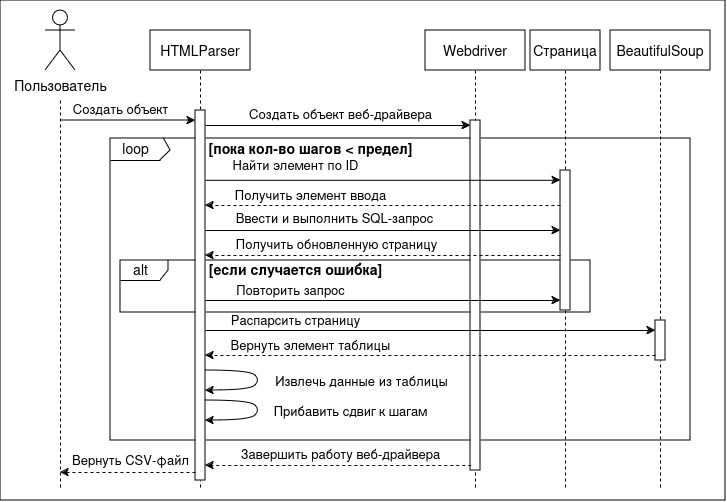

The diagram above was exported from draw.io. Its source (the exported page's mxGraphModel, read from the mxfile embedded in the PNG):
<mxGraphModel dx="1572" dy="1918" grid="1" gridSize="10" guides="1" tooltips="1" connect="1" arrows="1" fold="1" page="1" pageScale="1" pageWidth="850" pageHeight="1100" math="0" shadow="0">
  <root>
    <mxCell id="0" />
    <mxCell id="1" parent="0" />
    <mxCell id="OjqnwudOquqmidhhoaJj-80" value="" style="whiteSpace=wrap;html=1;" vertex="1" parent="1">
      <mxGeometry x="15" y="-10" width="725" height="500" as="geometry" />
    </mxCell>
    <mxCell id="OjqnwudOquqmidhhoaJj-22" value="" style="whiteSpace=wrap;html=1;fontSize=14;" vertex="1" parent="1">
      <mxGeometry x="125" y="128" width="580" height="302" as="geometry" />
    </mxCell>
    <mxCell id="OjqnwudOquqmidhhoaJj-40" value="" style="whiteSpace=wrap;html=1;fontSize=14;" vertex="1" parent="1">
      <mxGeometry x="135" y="250" width="470" height="52" as="geometry" />
    </mxCell>
    <mxCell id="aM9ryv3xv72pqoxQDRHE-1" value="HTMLParser" style="shape=umlLifeline;perimeter=lifelinePerimeter;whiteSpace=wrap;html=1;container=0;dropTarget=0;collapsible=0;recursiveResize=0;outlineConnect=0;portConstraint=eastwest;newEdgeStyle={&quot;edgeStyle&quot;:&quot;elbowEdgeStyle&quot;,&quot;elbow&quot;:&quot;vertical&quot;,&quot;curved&quot;:0,&quot;rounded&quot;:0};size=40;fontSize=14;" parent="1" vertex="1">
      <mxGeometry x="165" y="20" width="100" height="460" as="geometry" />
    </mxCell>
    <mxCell id="aM9ryv3xv72pqoxQDRHE-2" value="" style="html=1;points=[];perimeter=orthogonalPerimeter;outlineConnect=0;targetShapes=umlLifeline;portConstraint=eastwest;newEdgeStyle={&quot;edgeStyle&quot;:&quot;elbowEdgeStyle&quot;,&quot;elbow&quot;:&quot;vertical&quot;,&quot;curved&quot;:0,&quot;rounded&quot;:0};fontSize=14;" parent="aM9ryv3xv72pqoxQDRHE-1" vertex="1">
      <mxGeometry x="45" y="80" width="10" height="370" as="geometry" />
    </mxCell>
    <mxCell id="OjqnwudOquqmidhhoaJj-64" value="" style="edgeStyle=none;orthogonalLoop=1;jettySize=auto;html=1;rounded=0;curved=1;fontSize=14;" edge="1" parent="aM9ryv3xv72pqoxQDRHE-1">
      <mxGeometry width="80" relative="1" as="geometry">
        <mxPoint x="55" y="340" as="sourcePoint" />
        <mxPoint x="55" y="360" as="targetPoint" />
        <Array as="points">
          <mxPoint x="100" y="340" />
          <mxPoint x="110" y="350" />
          <mxPoint x="100" y="360" />
        </Array>
      </mxGeometry>
    </mxCell>
    <mxCell id="aM9ryv3xv72pqoxQDRHE-5" value="Webdriver" style="shape=umlLifeline;perimeter=lifelinePerimeter;whiteSpace=wrap;html=1;container=0;dropTarget=0;collapsible=0;recursiveResize=0;outlineConnect=0;portConstraint=eastwest;newEdgeStyle={&quot;edgeStyle&quot;:&quot;elbowEdgeStyle&quot;,&quot;elbow&quot;:&quot;vertical&quot;,&quot;curved&quot;:0,&quot;rounded&quot;:0};fontSize=14;" parent="1" vertex="1">
      <mxGeometry x="440" y="20" width="100" height="460" as="geometry" />
    </mxCell>
    <mxCell id="aM9ryv3xv72pqoxQDRHE-6" value="" style="html=1;points=[];perimeter=orthogonalPerimeter;outlineConnect=0;targetShapes=umlLifeline;portConstraint=eastwest;newEdgeStyle={&quot;edgeStyle&quot;:&quot;elbowEdgeStyle&quot;,&quot;elbow&quot;:&quot;vertical&quot;,&quot;curved&quot;:0,&quot;rounded&quot;:0};fontSize=14;" parent="aM9ryv3xv72pqoxQDRHE-5" vertex="1">
      <mxGeometry x="45" y="90" width="10" height="350" as="geometry" />
    </mxCell>
    <mxCell id="OjqnwudOquqmidhhoaJj-1" value="Страница" style="shape=umlLifeline;perimeter=lifelinePerimeter;whiteSpace=wrap;html=1;container=0;dropTarget=0;collapsible=0;recursiveResize=0;outlineConnect=0;portConstraint=eastwest;newEdgeStyle={&quot;edgeStyle&quot;:&quot;elbowEdgeStyle&quot;,&quot;elbow&quot;:&quot;vertical&quot;,&quot;curved&quot;:0,&quot;rounded&quot;:0};fontSize=14;" vertex="1" parent="1">
      <mxGeometry x="545" y="20" width="70" height="460" as="geometry" />
    </mxCell>
    <mxCell id="OjqnwudOquqmidhhoaJj-2" value="" style="html=1;points=[];perimeter=orthogonalPerimeter;outlineConnect=0;targetShapes=umlLifeline;portConstraint=eastwest;newEdgeStyle={&quot;edgeStyle&quot;:&quot;elbowEdgeStyle&quot;,&quot;elbow&quot;:&quot;vertical&quot;,&quot;curved&quot;:0,&quot;rounded&quot;:0};fontSize=14;" vertex="1" parent="OjqnwudOquqmidhhoaJj-1">
      <mxGeometry x="30" y="140" width="10" height="140" as="geometry" />
    </mxCell>
    <mxCell id="OjqnwudOquqmidhhoaJj-4" value="Пользователь" style="shape=umlActor;verticalLabelPosition=bottom;verticalAlign=top;html=1;outlineConnect=0;fontSize=14;" vertex="1" parent="1">
      <mxGeometry x="60" width="30" height="60" as="geometry" />
    </mxCell>
    <mxCell id="OjqnwudOquqmidhhoaJj-10" value="" style="edgeStyle=none;orthogonalLoop=1;jettySize=auto;html=1;rounded=0;endArrow=none;endFill=0;dashed=1;fontSize=14;" edge="1" parent="1">
      <mxGeometry width="80" relative="1" as="geometry">
        <mxPoint x="75" y="90" as="sourcePoint" />
        <mxPoint x="75" y="480" as="targetPoint" />
        <Array as="points" />
      </mxGeometry>
    </mxCell>
    <mxCell id="OjqnwudOquqmidhhoaJj-11" value="BeautifulSoup" style="shape=umlLifeline;perimeter=lifelinePerimeter;whiteSpace=wrap;html=1;container=0;dropTarget=0;collapsible=0;recursiveResize=0;outlineConnect=0;portConstraint=eastwest;newEdgeStyle={&quot;edgeStyle&quot;:&quot;elbowEdgeStyle&quot;,&quot;elbow&quot;:&quot;vertical&quot;,&quot;curved&quot;:0,&quot;rounded&quot;:0};fontSize=14;" vertex="1" parent="1">
      <mxGeometry x="625" y="20" width="100" height="460" as="geometry" />
    </mxCell>
    <mxCell id="OjqnwudOquqmidhhoaJj-12" value="" style="html=1;points=[];perimeter=orthogonalPerimeter;outlineConnect=0;targetShapes=umlLifeline;portConstraint=eastwest;newEdgeStyle={&quot;edgeStyle&quot;:&quot;elbowEdgeStyle&quot;,&quot;elbow&quot;:&quot;vertical&quot;,&quot;curved&quot;:0,&quot;rounded&quot;:0};fontSize=14;" vertex="1" parent="OjqnwudOquqmidhhoaJj-11">
      <mxGeometry x="45" y="290" width="10" height="40" as="geometry" />
    </mxCell>
    <mxCell id="OjqnwudOquqmidhhoaJj-14" value="" style="edgeStyle=none;orthogonalLoop=1;jettySize=auto;html=1;rounded=0;fontSize=14;" edge="1" parent="1" target="aM9ryv3xv72pqoxQDRHE-2">
      <mxGeometry width="80" relative="1" as="geometry">
        <mxPoint x="75" y="110" as="sourcePoint" />
        <mxPoint x="185" y="110" as="targetPoint" />
        <Array as="points">
          <mxPoint x="135" y="110" />
        </Array>
      </mxGeometry>
    </mxCell>
    <mxCell id="OjqnwudOquqmidhhoaJj-16" value="&lt;font style=&quot;font-size: 13px;&quot;&gt;Создать объект&lt;/font&gt;" style="text;html=1;align=center;verticalAlign=middle;resizable=0;points=[];autosize=1;strokeColor=none;fillColor=none;fontSize=13;" vertex="1" parent="1">
      <mxGeometry x="75" y="83" width="120" height="30" as="geometry" />
    </mxCell>
    <mxCell id="OjqnwudOquqmidhhoaJj-18" value="" style="edgeStyle=none;orthogonalLoop=1;jettySize=auto;html=1;rounded=0;fontSize=14;" edge="1" parent="1">
      <mxGeometry width="80" relative="1" as="geometry">
        <mxPoint x="220" y="115" as="sourcePoint" />
        <mxPoint x="485" y="115" as="targetPoint" />
        <Array as="points" />
      </mxGeometry>
    </mxCell>
    <mxCell id="OjqnwudOquqmidhhoaJj-19" value="&lt;font style=&quot;font-size: 13px;&quot;&gt;Создать объект веб-драйвера&lt;/font&gt;" style="text;html=1;align=center;verticalAlign=middle;resizable=0;points=[];autosize=1;strokeColor=none;fillColor=none;fontSize=13;" vertex="1" parent="1">
      <mxGeometry x="250" y="88" width="210" height="30" as="geometry" />
    </mxCell>
    <mxCell id="OjqnwudOquqmidhhoaJj-23" value="" style="edgeStyle=none;orthogonalLoop=1;jettySize=auto;html=1;rounded=0;endArrow=none;endFill=0;exitX=0;exitY=0.087;exitDx=0;exitDy=0;exitPerimeter=0;fontSize=14;" edge="1" parent="1">
      <mxGeometry width="80" relative="1" as="geometry">
        <mxPoint x="125" y="150.00399999999996" as="sourcePoint" />
        <mxPoint x="175" y="150" as="targetPoint" />
        <Array as="points" />
      </mxGeometry>
    </mxCell>
    <mxCell id="OjqnwudOquqmidhhoaJj-24" value="" style="edgeStyle=none;orthogonalLoop=1;jettySize=auto;html=1;rounded=0;exitX=0.092;exitY=0.001;exitDx=0;exitDy=0;exitPerimeter=0;endArrow=none;endFill=0;entryX=0.989;entryY=0.91;entryDx=0;entryDy=0;entryPerimeter=0;fontSize=14;" edge="1" parent="1" source="OjqnwudOquqmidhhoaJj-22" target="OjqnwudOquqmidhhoaJj-25">
      <mxGeometry width="80" relative="1" as="geometry">
        <mxPoint x="165" y="170" as="sourcePoint" />
        <mxPoint x="175" y="150" as="targetPoint" />
        <Array as="points">
          <mxPoint x="185" y="140" />
        </Array>
      </mxGeometry>
    </mxCell>
    <mxCell id="OjqnwudOquqmidhhoaJj-25" value="loop" style="text;html=1;align=center;verticalAlign=middle;resizable=0;points=[];autosize=1;strokeColor=none;fillColor=none;fontSize=14;" vertex="1" parent="1">
      <mxGeometry x="125" y="123" width="50" height="30" as="geometry" />
    </mxCell>
    <mxCell id="OjqnwudOquqmidhhoaJj-27" value="[пока кол-во шагов &amp;lt; предел]" style="text;html=1;align=center;verticalAlign=middle;resizable=0;points=[];autosize=1;strokeColor=none;fillColor=none;fontStyle=1;fontSize=14;" vertex="1" parent="1">
      <mxGeometry x="220" y="123" width="210" height="30" as="geometry" />
    </mxCell>
    <mxCell id="OjqnwudOquqmidhhoaJj-28" value="" style="edgeStyle=none;orthogonalLoop=1;jettySize=auto;html=1;rounded=0;fontSize=14;" edge="1" parent="1" target="OjqnwudOquqmidhhoaJj-2">
      <mxGeometry width="80" relative="1" as="geometry">
        <mxPoint x="220" y="169.79000000000002" as="sourcePoint" />
        <mxPoint x="410" y="169.79000000000002" as="targetPoint" />
        <Array as="points" />
      </mxGeometry>
    </mxCell>
    <mxCell id="OjqnwudOquqmidhhoaJj-29" value="&lt;font style=&quot;font-size: 13px;&quot;&gt;Найти элемент по ID&lt;/font&gt;" style="text;html=1;align=center;verticalAlign=middle;resizable=0;points=[];autosize=1;strokeColor=none;fillColor=none;fontSize=13;" vertex="1" parent="1">
      <mxGeometry x="235" y="139" width="150" height="30" as="geometry" />
    </mxCell>
    <mxCell id="OjqnwudOquqmidhhoaJj-30" value="" style="edgeStyle=none;orthogonalLoop=1;jettySize=auto;html=1;rounded=0;dashed=1;fontSize=14;" edge="1" parent="1" source="OjqnwudOquqmidhhoaJj-2">
      <mxGeometry width="80" relative="1" as="geometry">
        <mxPoint x="525" y="195" as="sourcePoint" />
        <mxPoint x="220" y="195" as="targetPoint" />
        <Array as="points" />
      </mxGeometry>
    </mxCell>
    <mxCell id="OjqnwudOquqmidhhoaJj-31" value="Получить элемент ввода " style="text;html=1;align=center;verticalAlign=middle;resizable=0;points=[];autosize=1;strokeColor=none;fillColor=none;fontSize=13;" vertex="1" parent="1">
      <mxGeometry x="240" y="169" width="170" height="30" as="geometry" />
    </mxCell>
    <mxCell id="OjqnwudOquqmidhhoaJj-36" value="" style="edgeStyle=none;orthogonalLoop=1;jettySize=auto;html=1;rounded=0;fontSize=14;" edge="1" parent="1" target="OjqnwudOquqmidhhoaJj-2">
      <mxGeometry width="80" relative="1" as="geometry">
        <mxPoint x="220" y="220" as="sourcePoint" />
        <mxPoint x="630" y="220" as="targetPoint" />
        <Array as="points" />
      </mxGeometry>
    </mxCell>
    <mxCell id="OjqnwudOquqmidhhoaJj-37" value="Ввести и выполнить SQL-запрос" style="text;html=1;align=center;verticalAlign=middle;resizable=0;points=[];autosize=1;strokeColor=none;fillColor=none;fontSize=13;" vertex="1" parent="1">
      <mxGeometry x="239" y="192" width="220" height="30" as="geometry" />
    </mxCell>
    <mxCell id="OjqnwudOquqmidhhoaJj-38" value="" style="edgeStyle=none;orthogonalLoop=1;jettySize=auto;html=1;rounded=0;dashed=1;fontSize=14;" edge="1" parent="1" source="OjqnwudOquqmidhhoaJj-2">
      <mxGeometry width="80" relative="1" as="geometry">
        <mxPoint x="630" y="245" as="sourcePoint" />
        <mxPoint x="220" y="245" as="targetPoint" />
        <Array as="points" />
      </mxGeometry>
    </mxCell>
    <mxCell id="OjqnwudOquqmidhhoaJj-42" value="" style="edgeStyle=none;orthogonalLoop=1;jettySize=auto;html=1;rounded=0;fontSize=14;" edge="1" parent="1">
      <mxGeometry width="80" relative="1" as="geometry">
        <mxPoint x="220" y="290" as="sourcePoint" />
        <mxPoint x="575" y="290" as="targetPoint" />
        <Array as="points" />
      </mxGeometry>
    </mxCell>
    <mxCell id="OjqnwudOquqmidhhoaJj-43" value="Повторить запрос" style="text;html=1;align=center;verticalAlign=middle;resizable=0;points=[];autosize=1;strokeColor=none;fillColor=none;fontSize=13;" vertex="1" parent="1">
      <mxGeometry x="240" y="264" width="130" height="30" as="geometry" />
    </mxCell>
    <mxCell id="OjqnwudOquqmidhhoaJj-44" value="&amp;nbsp;" style="text;whiteSpace=wrap;html=1;fontSize=14;" vertex="1" parent="1">
      <mxGeometry x="115" y="30" width="40" height="40" as="geometry" />
    </mxCell>
    <mxCell id="OjqnwudOquqmidhhoaJj-45" value="" style="edgeStyle=none;orthogonalLoop=1;jettySize=auto;html=1;rounded=0;endArrow=none;endFill=0;fontSize=14;" edge="1" parent="1">
      <mxGeometry width="80" relative="1" as="geometry">
        <mxPoint x="135" y="270" as="sourcePoint" />
        <mxPoint x="175" y="270" as="targetPoint" />
        <Array as="points" />
      </mxGeometry>
    </mxCell>
    <mxCell id="OjqnwudOquqmidhhoaJj-46" value="" style="edgeStyle=none;orthogonalLoop=1;jettySize=auto;html=1;rounded=0;endArrow=none;endFill=0;fontSize=14;" edge="1" parent="1">
      <mxGeometry width="80" relative="1" as="geometry">
        <mxPoint x="183" y="250" as="sourcePoint" />
        <mxPoint x="175" y="270" as="targetPoint" />
        <Array as="points">
          <mxPoint x="183" y="260" />
        </Array>
      </mxGeometry>
    </mxCell>
    <mxCell id="OjqnwudOquqmidhhoaJj-47" value="alt" style="text;html=1;align=center;verticalAlign=middle;resizable=0;points=[];autosize=1;strokeColor=none;fillColor=none;fontSize=14;" vertex="1" parent="1">
      <mxGeometry x="135" y="244" width="40" height="30" as="geometry" />
    </mxCell>
    <mxCell id="OjqnwudOquqmidhhoaJj-48" value="[если случается ошибка]" style="text;html=1;align=center;verticalAlign=middle;resizable=0;points=[];autosize=1;strokeColor=none;fillColor=none;fontSize=14;fontStyle=1" vertex="1" parent="1">
      <mxGeometry x="220" y="244" width="180" height="30" as="geometry" />
    </mxCell>
    <mxCell id="OjqnwudOquqmidhhoaJj-53" value="" style="edgeStyle=none;orthogonalLoop=1;jettySize=auto;html=1;rounded=0;fontSize=14;" edge="1" parent="1" target="OjqnwudOquqmidhhoaJj-12">
      <mxGeometry width="80" relative="1" as="geometry">
        <mxPoint x="220" y="320" as="sourcePoint" />
        <mxPoint x="520" y="315" as="targetPoint" />
        <Array as="points" />
      </mxGeometry>
    </mxCell>
    <mxCell id="OjqnwudOquqmidhhoaJj-54" value="Распарсить страницу" style="text;html=1;align=center;verticalAlign=middle;resizable=0;points=[];autosize=1;strokeColor=none;fillColor=none;fontSize=13;" vertex="1" parent="1">
      <mxGeometry x="235" y="294" width="150" height="30" as="geometry" />
    </mxCell>
    <mxCell id="OjqnwudOquqmidhhoaJj-56" value="Получить обновленную страницу&lt;div style=&quot;font-size: 13px;&quot;&gt;&lt;br style=&quot;font-size: 13px;&quot;&gt;&lt;/div&gt;" style="text;html=1;align=center;verticalAlign=middle;resizable=0;points=[];autosize=1;strokeColor=none;fillColor=none;fontSize=13;" vertex="1" parent="1">
      <mxGeometry x="241" y="221" width="220" height="40" as="geometry" />
    </mxCell>
    <mxCell id="OjqnwudOquqmidhhoaJj-58" value="Вернуть элемент таблицы" style="text;html=1;align=center;verticalAlign=middle;resizable=0;points=[];autosize=1;strokeColor=none;fillColor=none;fontSize=13;" vertex="1" parent="1">
      <mxGeometry x="235" y="319" width="180" height="30" as="geometry" />
    </mxCell>
    <mxCell id="OjqnwudOquqmidhhoaJj-62" value="" style="edgeStyle=none;orthogonalLoop=1;jettySize=auto;html=1;rounded=0;dashed=1;strokeColor=default;fontSize=14;" edge="1" parent="1" source="aM9ryv3xv72pqoxQDRHE-2">
      <mxGeometry width="80" relative="1" as="geometry">
        <mxPoint x="190" y="462" as="sourcePoint" />
        <mxPoint x="75" y="462" as="targetPoint" />
        <Array as="points" />
      </mxGeometry>
    </mxCell>
    <mxCell id="OjqnwudOquqmidhhoaJj-63" value="&lt;font style=&quot;font-size: 13px;&quot;&gt;Вернуть&lt;/font&gt;&lt;font style=&quot;font-size: 13px;&quot;&gt; &lt;/font&gt;&lt;font style=&quot;font-size: 13px;&quot;&gt;CSV-файл&lt;/font&gt;" style="text;html=1;align=center;verticalAlign=middle;resizable=0;points=[];autosize=1;strokeColor=none;fillColor=none;fontSize=13;" vertex="1" parent="1">
      <mxGeometry x="75" y="434" width="140" height="30" as="geometry" />
    </mxCell>
    <mxCell id="OjqnwudOquqmidhhoaJj-67" value="Извлечь данные из таблицы" style="text;html=1;align=center;verticalAlign=middle;resizable=0;points=[];autosize=1;strokeColor=none;fillColor=none;fontSize=13;" vertex="1" parent="1">
      <mxGeometry x="276" y="355" width="200" height="30" as="geometry" />
    </mxCell>
    <mxCell id="OjqnwudOquqmidhhoaJj-70" value="Прибавить сдвиг к шагам" style="text;html=1;align=center;verticalAlign=middle;resizable=0;points=[];autosize=1;strokeColor=none;fillColor=none;fontSize=13;" vertex="1" parent="1">
      <mxGeometry x="275" y="385" width="180" height="30" as="geometry" />
    </mxCell>
    <mxCell id="OjqnwudOquqmidhhoaJj-72" value="" style="edgeStyle=none;orthogonalLoop=1;jettySize=auto;html=1;rounded=0;curved=1;fontSize=14;" edge="1" parent="1">
      <mxGeometry width="80" relative="1" as="geometry">
        <mxPoint x="220" y="390" as="sourcePoint" />
        <mxPoint x="220" y="410" as="targetPoint" />
        <Array as="points">
          <mxPoint x="265" y="390" />
          <mxPoint x="275" y="400" />
          <mxPoint x="265" y="410" />
        </Array>
      </mxGeometry>
    </mxCell>
    <mxCell id="OjqnwudOquqmidhhoaJj-74" value="" style="edgeStyle=none;orthogonalLoop=1;jettySize=auto;html=1;rounded=0;dashed=1;fontSize=14;entryX=0.997;entryY=0.469;entryDx=0;entryDy=0;entryPerimeter=0;" edge="1" parent="1">
      <mxGeometry width="80" relative="1" as="geometry">
        <mxPoint x="485.78" y="455" as="sourcePoint" />
        <mxPoint x="219.99999999999994" y="455" as="targetPoint" />
        <Array as="points" />
      </mxGeometry>
    </mxCell>
    <mxCell id="OjqnwudOquqmidhhoaJj-75" value="&lt;font style=&quot;font-size: 13px;&quot;&gt;Завершить работу веб-драйвера&lt;/font&gt;" style="text;html=1;align=center;verticalAlign=middle;resizable=0;points=[];autosize=1;strokeColor=none;fillColor=none;fontSize=13;" vertex="1" parent="1">
      <mxGeometry x="245" y="428" width="220" height="30" as="geometry" />
    </mxCell>
    <mxCell id="OjqnwudOquqmidhhoaJj-57" value="" style="edgeStyle=none;orthogonalLoop=1;jettySize=auto;html=1;rounded=0;dashed=1;fontSize=14;" edge="1" parent="1" source="OjqnwudOquqmidhhoaJj-12">
      <mxGeometry width="80" relative="1" as="geometry">
        <mxPoint x="520" y="340" as="sourcePoint" />
        <mxPoint x="220" y="345" as="targetPoint" />
        <Array as="points" />
      </mxGeometry>
    </mxCell>
  </root>
</mxGraphModel>